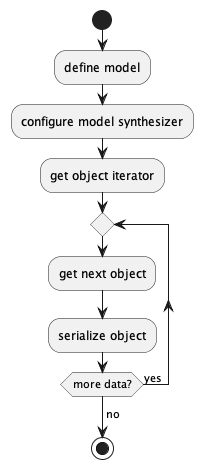

The diagram above was rendered by PlantUML. Its source (embedded in the PNG):
@startuml
start
:define model;
:configure model synthesizer;
:get object iterator;
repeat
  :get next object;
  :serialize object;
repeat while (more data?) is (yes)
->no;
stop
@enduml